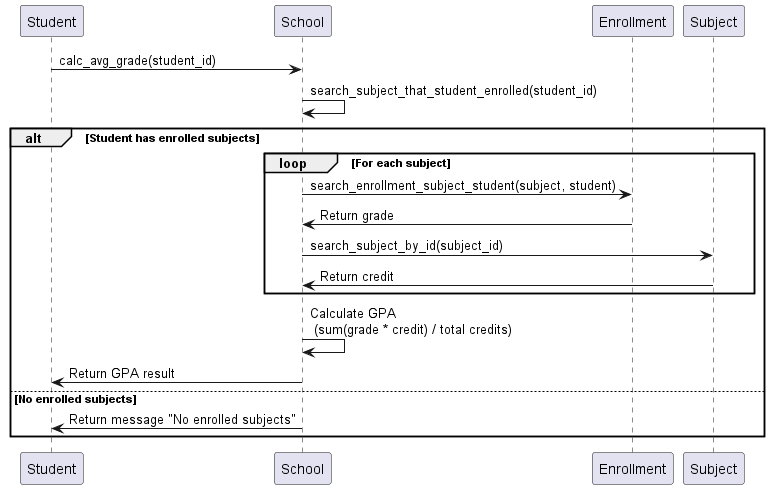

The diagram above was rendered by PlantUML. Its source (embedded in the PNG):
@startuml
participant Student
participant School
participant Enrollment
participant Subject

Student -> School: calc_avg_grade(student_id)
School -> School: search_subject_that_student_enrolled(student_id)

alt Student has enrolled subjects
    loop For each subject
        School -> Enrollment: search_enrollment_subject_student(subject, student)
        Enrollment -> School: Return grade

        School -> Subject: search_subject_by_id(subject_id)
        Subject -> School: Return credit
    end

    School -> School: Calculate GPA \n (sum(grade * credit) / total credits)
    School -> Student: Return GPA result
else No enrolled subjects
    School -> Student: Return message "No enrolled subjects"
end

@enduml